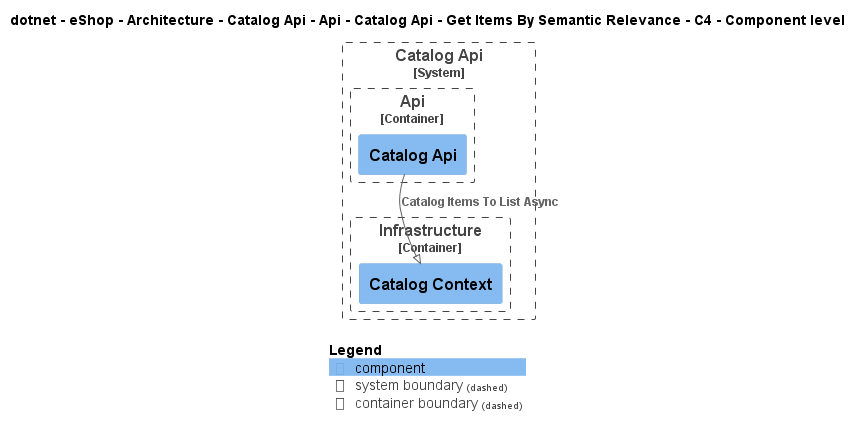

The diagram above was rendered by PlantUML. Its source (embedded in the PNG):
@startuml
!pragma layout smetana
!include ..\..\..\..\..\..\..\..\..\..\..\.c4s\C4_Component.puml

AddElementTag("c4interflow:lifecycle:new", $bgColor=green, $fontColor=#ffffff, $borderColor=green, $shadowing="False")
AddElementTag("c4interflow:lifecycle:changed", $bgColor=orange, $fontColor=#ffffff, $borderColor=orange, $shadowing="False")
AddElementTag("c4interflow:lifecycle:removed", $bgColor=red, $fontColor=#ffffff, $borderColor=red, $shadowing="False")

AddRelTag("c4interflow:lifecycle:new", $textColor=green, $lineColor=green)
AddRelTag("c4interflow:lifecycle:changed", $textColor=orange, $lineColor=orange)
AddRelTag("c4interflow:lifecycle:removed", $textColor=red, $lineColor=red)

SHOW_PERSON_PORTRAIT()
LAYOUT_TOP_DOWN()

skinparam linetype polyline

title dotnet - eShop - Architecture - Catalog Api - Api - Catalog Api - Get Items By Semantic Relevance - C4 - Component level


System_Boundary(dotnet.eShop.Architecture.SoftwareSystems.CatalogApi, "Catalog Api") {
    
Container_Boundary(dotnet.eShop.Architecture.SoftwareSystems.CatalogApi.Containers.Api, "Api") {
    Component(dotnet.eShop.Architecture.SoftwareSystems.CatalogApi.Containers.Api.Components.CatalogApi, "Catalog Api", "", "")
}
    
Container_Boundary(dotnet.eShop.Architecture.SoftwareSystems.CatalogApi.Containers.Infrastructure, "Infrastructure") {
    Component(dotnet.eShop.Architecture.SoftwareSystems.CatalogApi.Containers.Infrastructure.Components.CatalogContext, "Catalog Context", "", "")
}
}

Rel(dotnet.eShop.Architecture.SoftwareSystems.CatalogApi.Containers.Api.Components.CatalogApi, dotnet.eShop.Architecture.SoftwareSystems.CatalogApi.Containers.Infrastructure.Components.CatalogContext, "Catalog Items To List Async")


SHOW_LEGEND()
@enduml